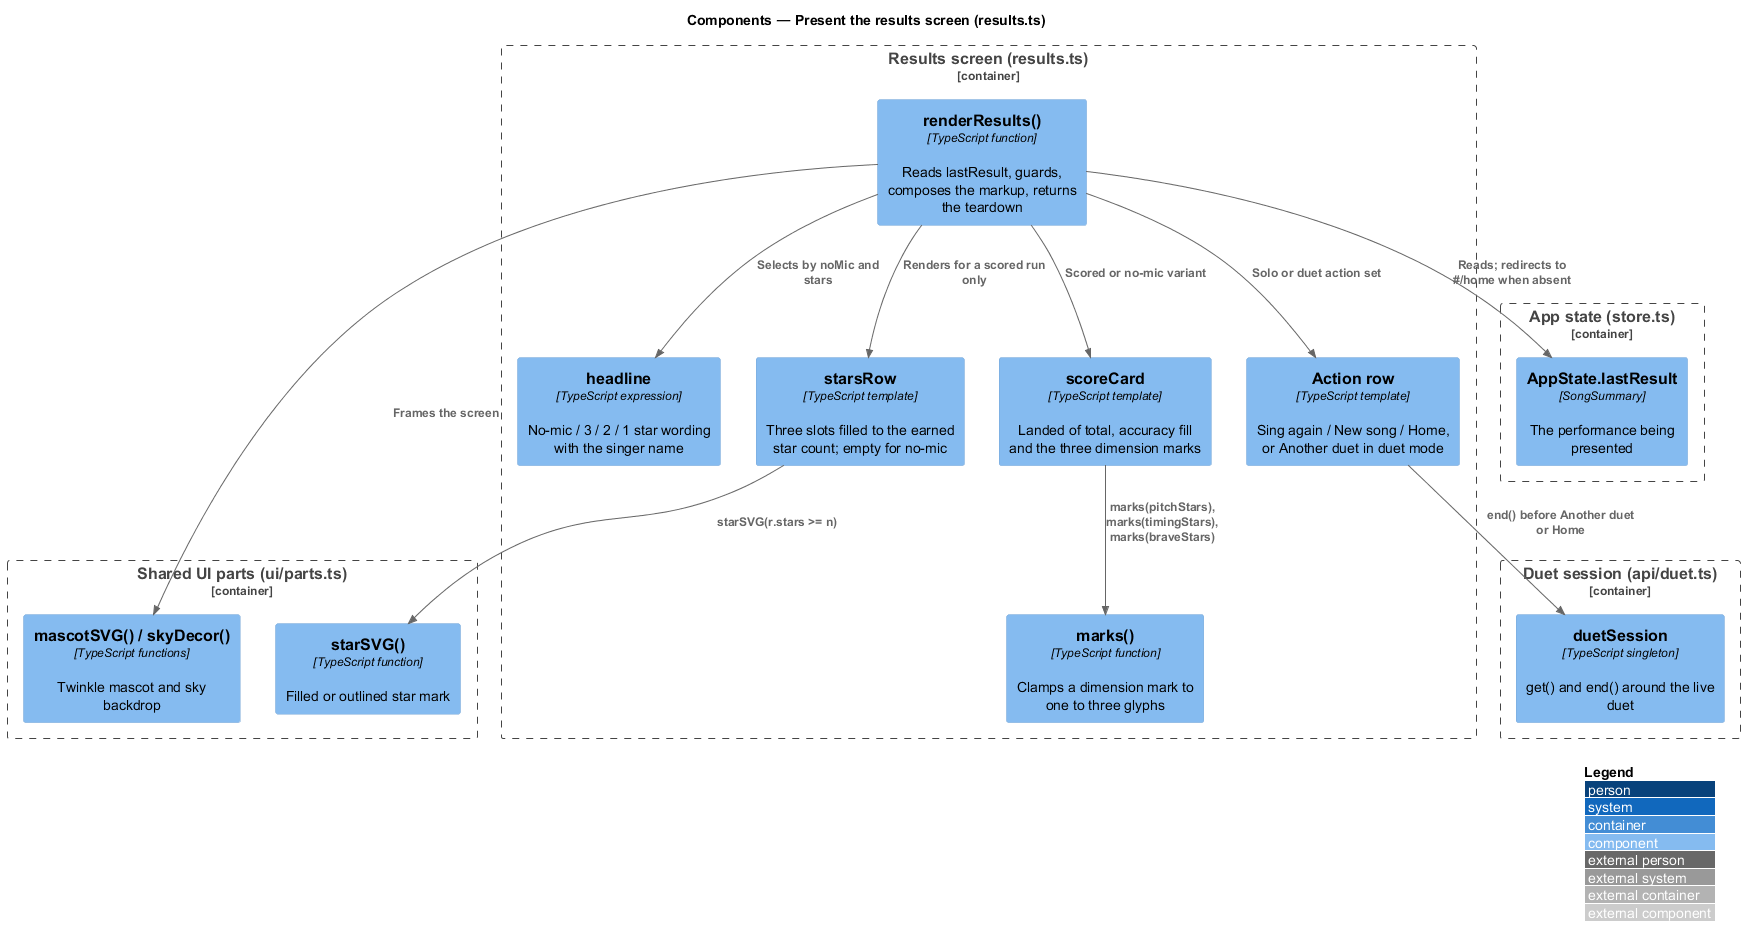

The diagram above was rendered by PlantUML. Its source (embedded in the PNG):
@startuml
!include <C4/C4_Component>
LAYOUT_WITH_LEGEND()
title Components — Present the results screen (results.ts)

Container_Boundary(results, "Results screen (results.ts)") {
  Component(render, "renderResults()", "TypeScript function", "Reads lastResult, guards, composes the markup, returns the teardown")
  Component(headline, "headline", "TypeScript expression", "No-mic / 3 / 2 / 1 star wording with the singer name")
  Component(starsrow, "starsRow", "TypeScript template", "Three slots filled to the earned star count; empty for no-mic")
  Component(card, "scoreCard", "TypeScript template", "Landed of total, accuracy fill and the three dimension marks")
  Component(marks, "marks()", "TypeScript function", "Clamps a dimension mark to one to three glyphs")
  Component(actions, "Action row", "TypeScript template", "Sing again / New song / Home, or Another duet in duet mode")
}
Container_Boundary(parts, "Shared UI parts (ui/parts.ts)") {
  Component(star, "starSVG()", "TypeScript function", "Filled or outlined star mark")
  Component(mascot, "mascotSVG() / skyDecor()", "TypeScript functions", "Twinkle mascot and sky backdrop")
}
Container_Boundary(state, "App state (store.ts)") {
  Component(appstate, "AppState.lastResult", "SongSummary", "The performance being presented")
}
Container_Boundary(duetmod, "Duet session (api/duet.ts)") {
  Component(session, "duetSession", "TypeScript singleton", "get() and end() around the live duet")
}

Rel(render, appstate, "Reads; redirects to #/home when absent")
Rel(render, headline, "Selects by noMic and stars")
Rel(render, starsrow, "Renders for a scored run only")
Rel(starsrow, star, "starSVG(r.stars >= n)")
Rel(render, card, "Scored or no-mic variant")
Rel(card, marks, "marks(pitchStars), marks(timingStars), marks(braveStars)")
Rel(render, actions, "Solo or duet action set")
Rel(actions, session, "end() before Another duet or Home")
Rel(render, mascot, "Frames the screen")
@enduml